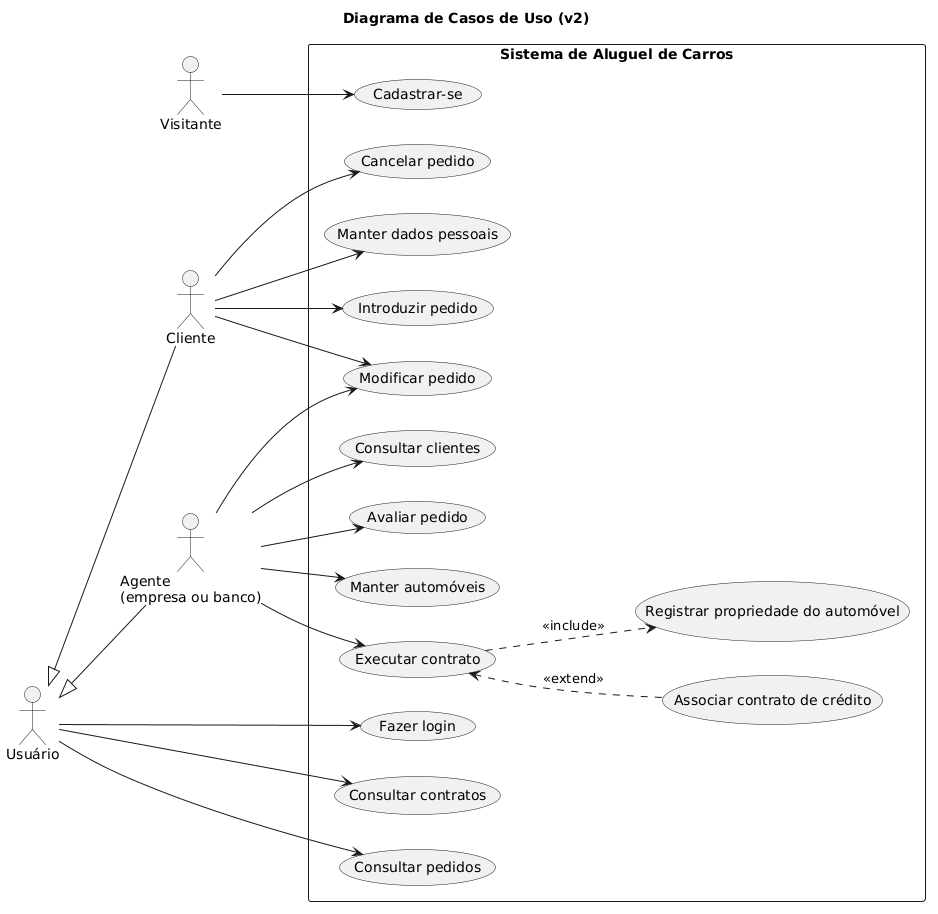

The diagram above was rendered by PlantUML. Its source (embedded in the PNG):
@startuml casos-de-uso
title Diagrama de Casos de Uso (v2)
left to right direction
skinparam shadowing false
skinparam packageStyle rectangle

actor "Visitante" as Visitante
actor "Usuário" as Usuario
actor "Cliente" as Cliente
actor "Agente\n(empresa ou banco)" as Agente

Usuario <|-- Cliente
Usuario <|-- Agente

rectangle "Sistema de Aluguel de Carros" {
  usecase "Cadastrar-se" as UC1
  usecase "Fazer login" as UC2
  usecase "Consultar contratos" as UC3
  usecase "Manter dados pessoais" as UC4
  usecase "Introduzir pedido" as UC5
  usecase "Consultar pedidos" as UC6
  usecase "Modificar pedido" as UC7
  usecase "Cancelar pedido" as UC8
  usecase "Consultar clientes" as UC9
  usecase "Avaliar pedido" as UC10
  usecase "Executar contrato" as UC11
  usecase "Associar contrato de crédito" as UC12
  usecase "Registrar propriedade do automóvel" as UC13
  usecase "Manter automóveis" as UC14
}

Visitante --> UC1
Usuario --> UC2
Usuario --> UC3
Usuario --> UC6
Cliente --> UC4
Cliente --> UC5
Cliente --> UC7
Cliente --> UC8
Agente --> UC7
Agente --> UC9
Agente --> UC10
Agente --> UC11
Agente --> UC14
UC11 ..> UC13 : <<include>>
UC12 .up.> UC11 : <<extend>>
@enduml